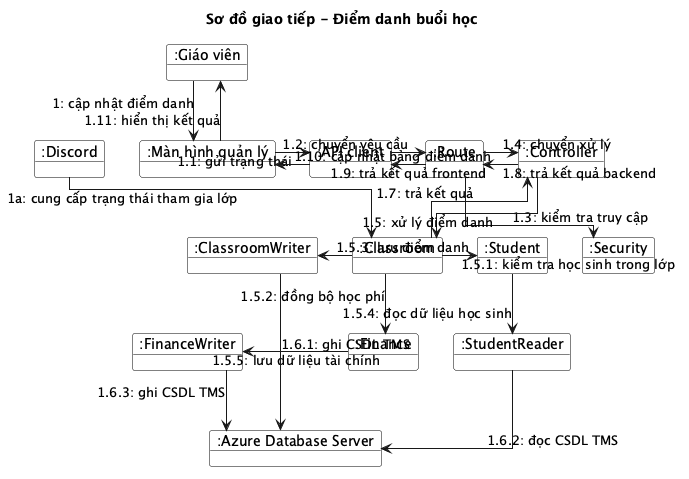

The diagram above was rendered by PlantUML. Its source (embedded in the PNG):
@startuml
title Sơ đồ giao tiếp - Điểm danh buổi học
skinparam shadowing false
skinparam linetype ortho
skinparam object {
  BackgroundColor White
  BorderColor Black
}

object ":Giáo viên" as Teacher
object ":Discord" as Discord
object ":Màn hình quản lý" as Screen
object ":API client" as ApiClient
object ":Route" as Route
object ":Security" as Security
object ":Controller" as Controller
object ":Classroom" as Classroom
object ":Student" as Student
object ":Finance" as Finance
object ":ClassroomWriter" as ClassroomWriter
object ":StudentReader" as StudentReader
object ":FinanceWriter" as FinanceWriter
object ":Azure Database Server" as DB

Teacher -down-> Screen : 1: cập nhật điểm danh
Discord -down-> Classroom : 1a: cung cấp trạng thái tham gia lớp
Screen -right-> ApiClient : 1.1: gửi trạng thái
ApiClient -right-> Route : 1.2: chuyển yêu cầu
Route -down-> Security : 1.3: kiểm tra truy cập
Route -right-> Controller : 1.4: chuyển xử lý
Controller -down-> Classroom : 1.5: xử lý điểm danh
Classroom -right-> Student : 1.5.1: kiểm tra học sinh trong lớp
Classroom -down-> Finance : 1.5.2: đồng bộ học phí
Classroom -left-> ClassroomWriter : 1.5.3: lưu điểm danh
Student -down-> StudentReader : 1.5.4: đọc dữ liệu học sinh
Finance -left-> FinanceWriter : 1.5.5: lưu dữ liệu tài chính
ClassroomWriter -down-> DB : 1.6.1: ghi CSDL TMS
StudentReader -down-> DB : 1.6.2: đọc CSDL TMS
FinanceWriter -down-> DB : 1.6.3: ghi CSDL TMS
Classroom -up-> Controller : 1.7: trả kết quả
Controller -left-> Route : 1.8: trả kết quả backend
Route -left-> ApiClient : 1.9: trả kết quả frontend
ApiClient -left-> Screen : 1.10: cập nhật bảng điểm danh
Screen -up-> Teacher : 1.11: hiển thị kết quả
@enduml